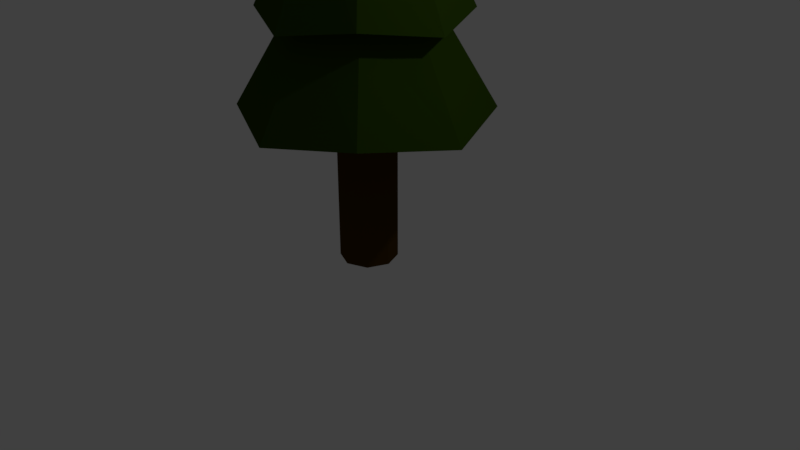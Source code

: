 # Source: PineTree.blend  (saved by Blender 2.79.0; exported with 4.5.12 LTS)
import bpy
from mathutils import Matrix  # noqa: F401  (used for matrix-valued properties, if any)

bpy.ops.wm.read_factory_settings(use_empty=True)
scene = bpy.context.scene
scene.name = 'Scene'

# ---- collections
col_collection_1 = bpy.data.collections.new('Collection 1'); scene.collection.children.link(col_collection_1)

# ---- materials (node trees are filled in below, after node groups)
mat_material_002 = bpy.data.materials.new('Material.002')
mat_material_002.alpha_threshold = 0.0
mat_material_002.use_transparent_shadow = False
mat_material_002.diffuse_color = (0.06072, 0.03053, 0.001941, 1.0)
mat_material_002.roughness = 0.5
mat_material_001 = bpy.data.materials.new('Material.001')
mat_material_001.alpha_threshold = 0.0
mat_material_001.use_transparent_shadow = False
mat_material_001.diffuse_color = (0.02774, 0.06072, 0.002679, 1.0)
mat_material_001.roughness = 0.5

# ---- material node trees

# ---- world
world_world = bpy.data.worlds.new('World'); scene.world = world_world
world_world.color = (0.05088, 0.05088, 0.05088)
world_world.use_sun_shadow = False
world_world.sun_shadow_jitter_overblur = 0.0
world_world.cycles.sampling_method = 'MANUAL'

# ---- cameras
cam_camera = bpy.data.cameras.new('Camera')
cam_camera.clip_end = 100.0
cam_camera.lens = 35.0
cam_camera.sensor_width = 32.0
cam_camera.sensor_height = 18.0
cam_camera.ortho_scale = 7.314
cam_camera.dof.focus_distance = 0.0
cam_camera.dof.aperture_fstop = 128.0

# ---- lights
light_lamp = bpy.data.lights.new('Lamp', 'POINT')
light_lamp.transmission_factor = 0.0
light_lamp.cutoff_distance = 30.0
light_lamp.energy = 100.0
light_lamp.shadow_buffer_clip_start = 1.001
light_lamp.shadow_soft_size = 0.1
light_lamp.shadow_maximum_resolution = 0.006
light_lamp.use_absolute_resolution = True

# ---- meshes
me_cylinder_001 = bpy.data.meshes.new('Cylinder.001')
me_cylinder_001.from_pydata([(0.0, 1.0, -1.0), (0.0, 1.0, 1.0), (0.7071, 0.7071, -1.0), (0.7071, 0.7071, 1.0), (1.0, -4.371e-08, -1.0), (1.0, -4.371e-08, 1.0), (0.7071, -0.7071, -1.0), (0.7071, -0.7071, 1.0), (-8.742e-08, -1.0, -1.0), (-8.742e-08, -1.0, 1.0), (-0.7071, -0.7071, -1.0), (-0.7071, -0.7071, 1.0), (-1.0, 1.192e-08, -1.0), (-1.0, 1.192e-08, 1.0), (-0.7071, 0.7071, -1.0), (-0.7071, 0.7071, 1.0)], [], [(0, 1, 3, 2), (2, 3, 5, 4), (4, 5, 7, 6), (6, 7, 9, 8), (8, 9, 11, 10), (10, 11, 13, 12), (3, 1, 15, 13, 11, 9, 7, 5), (12, 13, 15, 14), (14, 15, 1, 0), (0, 2, 4, 6, 8, 10, 12, 14)])
me_cylinder_001.materials.append(mat_material_002)
me_cylinder_001.use_remesh_preserve_volume = False
me_cylinder_001.use_remesh_preserve_attributes = False
me_cylinder_001.use_mirror_vertex_groups = False
me_cylinder_001.update()
me_cylinder = bpy.data.meshes.new('Cylinder')
me_cylinder.from_pydata([(0.0, 1.0, 1.0), (-1.152e-09, 0.0425, 8.0), (0.7071, 0.7071, 1.0), (0.03005, 0.03005, 8.0), (1.0, -4.371e-08, 1.0), (0.0425, 7.899e-10, 8.0), (0.7071, -0.7071, 1.0), (0.03005, -0.03005, 8.0), (-8.742e-08, -1.0, 1.0), (-4.868e-09, -0.0425, 8.0), (-0.7071, -0.7071, 1.0), (-0.03005, -0.03005, 8.0), (-1.0, 1.192e-08, 1.0), (-0.0425, 3.155e-09, 8.0), (-0.7071, 0.7071, 1.0), (-0.03005, 0.03005, 8.0), (-1.92e-10, 0.8404, 2.167), (-3.841e-10, 0.6808, 3.333), (-5.761e-10, 0.5213, 4.5), (-7.682e-10, 0.3617, 5.667), (-9.602e-10, 0.2021, 6.833), (0.1429, 0.1429, 6.833), (0.2557, 0.2557, 5.667), (0.3686, 0.3686, 4.5), (0.4814, 0.4814, 3.333), (0.5943, 0.5943, 2.167), (0.2021, -6.627e-09, 6.833), (0.3617, -1.404e-08, 5.667), (0.5213, -2.146e-08, 4.5), (0.6808, -2.888e-08, 3.333), (0.8404, -3.629e-08, 2.167), (0.1429, -0.1429, 6.833), (0.2557, -0.2557, 5.667), (0.3686, -0.3686, 4.5), (0.4814, -0.4814, 3.333), (0.5943, -0.5943, 2.167), (-1.863e-08, -0.2021, 6.833), (-3.239e-08, -0.3617, 5.667), (-4.615e-08, -0.5213, 4.5), (-5.99e-08, -0.6808, 3.333), (-7.366e-08, -0.8404, 2.167), (-0.1429, -0.1429, 6.833), (-0.2557, -0.2557, 5.667), (-0.3686, -0.3686, 4.5), (-0.4814, -0.4814, 3.333), (-0.5943, -0.5943, 2.167), (-0.2021, 4.616e-09, 6.833), (-0.3617, 6.078e-09, 5.667), (-0.5213, 7.54e-09, 4.5), (-0.6808, 9.001e-09, 3.333), (-0.8404, 1.046e-08, 2.167), (-0.1429, 0.1429, 6.833), (-0.2557, 0.2557, 5.667), (-0.3686, 0.3686, 4.5), (-0.4814, 0.4814, 3.333), (-0.5943, 0.5943, 2.167), (6.638e-09, 0.3054, 6.642), (0.216, 0.216, 6.769), (0.3054, -1.065e-08, 6.642), (0.216, -0.216, 6.769), (-2.006e-08, -0.3054, 6.642), (-0.216, -0.216, 6.769), (-0.3054, 6.34e-09, 6.642), (-0.216, 0.216, 6.769), (5.651e-09, 0.4917, 5.539), (0.3477, 0.3477, 5.667), (0.4917, -1.909e-08, 5.539), (0.3477, -0.3477, 5.667), (-3.733e-08, -0.4917, 5.539), (-0.3477, -0.3477, 5.667), (-0.4917, 8.263e-09, 5.539), (-0.3477, 0.3477, 5.667), (4.072e-09, 0.6904, 4.372), (0.4882, 0.4882, 4.5), (0.6904, -3.084e-08, 4.372), (0.4882, -0.4882, 4.5), (-5.628e-08, -0.6904, 4.372), (-0.4882, -0.4882, 4.5), (-0.6904, 7.569e-09, 4.372), (-0.4882, 0.4882, 4.5), (2.213e-08, 1.027, 3.206), (0.7259, 0.7259, 3.333), (1.027, -4.544e-08, 3.206), (0.7259, -0.7259, 3.333), (-6.763e-08, -1.027, 3.206), (-0.7259, -0.7259, 3.333), (-1.027, 1.168e-08, 3.206), (-0.7259, 0.7259, 3.333), (1.09e-08, 1.261, 2.039), (0.8917, 0.8917, 2.167), (1.261, -5.446e-08, 2.039), (0.8917, -0.8917, 2.167), (-9.935e-08, -1.261, 2.039), (-0.8917, -0.8917, 2.167), (-1.261, 1.57e-08, 2.039), (-0.8917, 0.8917, 2.167), (1.094, 1.094, 1.0), (1.547, -7.577e-08, 0.8724), (1.094, -1.094, 1.0), (-1.312e-07, -1.547, 0.8724), (-1.094, -1.094, 1.0), (-1.547, 1.03e-08, 0.8724), (-1.094, 1.094, 1.0), (4.075e-09, 1.547, 0.8724)], [], [(56, 1, 3, 57), (57, 3, 5, 58), (58, 5, 7, 59), (59, 7, 9, 60), (60, 9, 11, 61), (61, 11, 13, 62), (3, 1, 15, 13, 11, 9, 7, 5), (62, 13, 15, 63), (63, 15, 1, 56), (0, 2, 4, 6, 8, 10, 12, 14), (102, 55, 16, 103), (95, 54, 17, 88), (87, 53, 18, 80), (79, 52, 19, 72), (71, 51, 20, 64), (101, 50, 55, 102), (94, 49, 54, 95), (86, 48, 53, 87), (78, 47, 52, 79), (70, 46, 51, 71), (100, 45, 50, 101), (93, 44, 49, 94), (85, 43, 48, 86), (77, 42, 47, 78), (69, 41, 46, 70), (99, 40, 45, 100), (92, 39, 44, 93), (84, 38, 43, 85), (76, 37, 42, 77), (68, 36, 41, 69), (98, 35, 40, 99), (91, 34, 39, 92), (83, 33, 38, 84), (75, 32, 37, 76), (67, 31, 36, 68), (97, 30, 35, 98), (90, 29, 34, 91), (82, 28, 33, 83), (74, 27, 32, 75), (66, 26, 31, 67), (96, 25, 30, 97), (89, 24, 29, 90), (81, 23, 28, 82), (73, 22, 27, 74), (65, 21, 26, 66), (103, 16, 25, 96), (88, 17, 24, 89), (80, 18, 23, 81), (72, 19, 22, 73), (64, 20, 21, 65), (51, 63, 56, 20), (46, 62, 63, 51), (41, 61, 62, 46), (36, 60, 61, 41), (31, 59, 60, 36), (26, 58, 59, 31), (21, 57, 58, 26), (20, 56, 57, 21), (19, 64, 65, 22), (22, 65, 66, 27), (27, 66, 67, 32), (32, 67, 68, 37), (37, 68, 69, 42), (42, 69, 70, 47), (47, 70, 71, 52), (52, 71, 64, 19), (18, 72, 73, 23), (23, 73, 74, 28), (28, 74, 75, 33), (33, 75, 76, 38), (38, 76, 77, 43), (43, 77, 78, 48), (48, 78, 79, 53), (53, 79, 72, 18), (17, 80, 81, 24), (24, 81, 82, 29), (29, 82, 83, 34), (34, 83, 84, 39), (39, 84, 85, 44), (44, 85, 86, 49), (49, 86, 87, 54), (54, 87, 80, 17), (16, 88, 89, 25), (25, 89, 90, 30), (30, 90, 91, 35), (35, 91, 92, 40), (40, 92, 93, 45), (45, 93, 94, 50), (50, 94, 95, 55), (55, 95, 88, 16), (0, 103, 96, 2), (2, 96, 97, 4), (4, 97, 98, 6), (6, 98, 99, 8), (8, 99, 100, 10), (10, 100, 101, 12), (12, 101, 102, 14), (14, 102, 103, 0)])
me_cylinder.materials.append(mat_material_001)
me_cylinder.use_remesh_preserve_volume = False
me_cylinder.use_remesh_preserve_attributes = False
me_cylinder.use_mirror_vertex_groups = False
me_cylinder.update()

# ---- objects
ob_cylinder_001 = bpy.data.objects.new('Cylinder.001', me_cylinder_001)
ob_cylinder = bpy.data.objects.new('Cylinder', me_cylinder)
ob_lamp = bpy.data.objects.new('Lamp', light_lamp)
ob_camera = bpy.data.objects.new('Camera', cam_camera)

# ---- transforms, parenting, visibility, modifiers, constraints
ob_cylinder_001.location = (0.0, 0.0, 1.0)
ob_cylinder_001.scale = (0.369, 0.369, 1.0)
ob_cylinder_001.lineart.crease_threshold = 0.0
ob_cylinder.location = (0.0, 0.0, 1.0)
ob_cylinder.lineart.crease_threshold = 0.0
ob_lamp.location = (4.076, 1.005, 5.904)
ob_lamp.rotation_euler = (0.6503, 0.05522, 1.866)
ob_lamp.lock_rotations_4d = False
ob_lamp.empty_display_type = 'ARROWS'
ob_lamp.color = (0.0, 0.0, 0.0, 0.0)
ob_lamp.lineart.crease_threshold = 0.0
ob_camera.location = (7.481, -6.508, 5.344)
ob_camera.rotation_euler = (1.109, 0.0, 0.8149)
ob_camera.lock_rotations_4d = False
ob_camera.empty_display_type = 'ARROWS'
ob_camera.color = (0.0, 0.0, 0.0, 0.0)
ob_camera.display_type = 'WIRE'
ob_camera.lineart.crease_threshold = 0.0

# ---- collection membership
col_collection_1.objects.link(ob_cylinder_001)
col_collection_1.objects.link(ob_cylinder)
col_collection_1.objects.link(ob_lamp)
col_collection_1.objects.link(ob_camera)

# ---- scene / render settings (as saved in the file)
scene.camera = ob_camera
scene.frame_start = 1; scene.frame_end = 250; scene.frame_set(1)
scene.render.engine = 'BLENDER_EEVEE_NEXT'
scene.render.resolution_percentage = 50
scene.render.dither_intensity = 0.0
scene.cycles.use_denoising = False
scene.cycles.samples = 128
scene.cycles.sampling_pattern = 'TABULATED_SOBOL'
scene.cycles.use_adaptive_sampling = False
scene.cycles.use_light_tree = False
scene.cycles.blur_glossy = 0.0
scene.cycles.sample_clamp_indirect = 0.0
scene.view_settings.view_transform = 'Standard'
bpy.context.view_layer.update()
